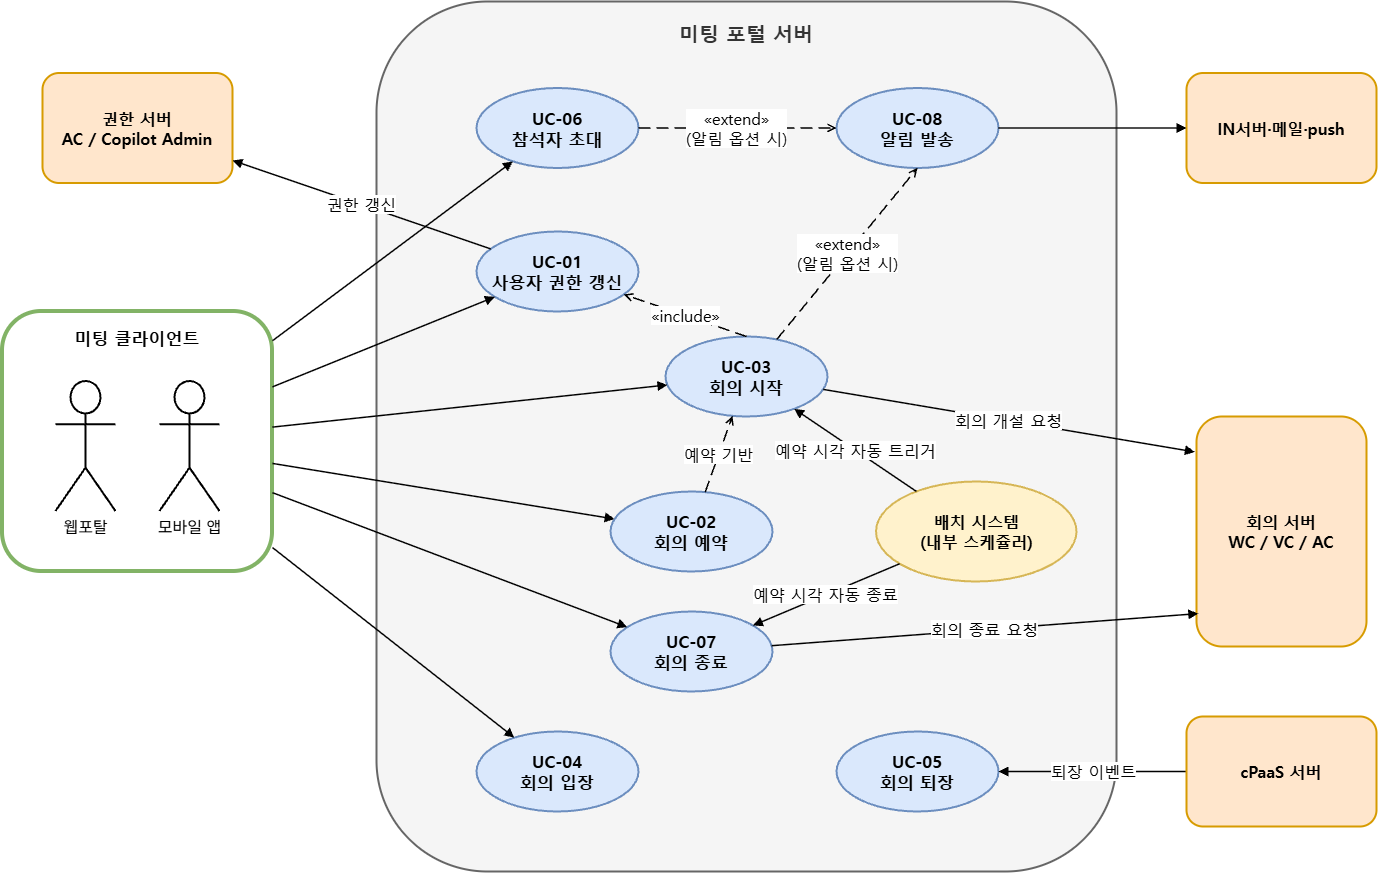

The diagram above was exported from draw.io. Its source (the exported page's mxGraphModel, read from the mxfile embedded in the PNG):
<mxGraphModel dx="3290" dy="1238" grid="1" gridSize="10" guides="1" tooltips="1" connect="1" arrows="1" fold="1" page="1" pageScale="1" pageWidth="827" pageHeight="1169" math="0" shadow="0">
  <root>
    <mxCell id="0" />
    <mxCell id="1" parent="0" />
    <mxCell id="MeetingPortal" parent="1" style="rounded=1;whiteSpace=wrap;html=1;strokeWidth=2;fontFamily=Malgun Gothic;fontSize=20;fontStyle=1;verticalAlign=top;spacingTop=14;fillColor=#f5f5f5;fontColor=#333333;strokeColor=#666666;" value="&lt;font&gt;미팅 포털 서버&lt;/font&gt;" vertex="1">
      <mxGeometry height="870" width="740" x="110" y="80" as="geometry" />
    </mxCell>
    <mxCell id="Clients" parent="1" style="rounded=1;whiteSpace=wrap;html=1;strokeWidth=4;fontFamily=Malgun Gothic;fontSize=17;fontStyle=1;verticalAlign=top;spacingTop=10;fillColor=none;strokeColor=#82b366;" value="미팅 클라이언트" vertex="1">
      <mxGeometry height="260" width="270" x="-264" y="390" as="geometry" />
    </mxCell>
    <mxCell id="Batch" parent="1" style="ellipse;whiteSpace=wrap;html=1;fillColor=#fff2cc;strokeColor=#d6b656;strokeWidth=2;fontFamily=Malgun Gothic;fontSize=16;fontStyle=1;rounded=1;align=center;verticalAlign=middle;" value="배치 시스템&lt;div&gt;(내부 스케쥴러)&lt;/div&gt;" vertex="1">
      <mxGeometry height="100" width="200.5" x="609.5" y="560" as="geometry" />
    </mxCell>
    <mxCell id="AuthServer" parent="1" style="rounded=1;whiteSpace=wrap;html=1;fillColor=#ffe6cc;strokeColor=#d79b00;strokeWidth=2;fontFamily=Malgun Gothic;fontSize=16;fontStyle=1;" value="권한 서버&lt;br&gt;AC / Copilot Admin" vertex="1">
      <mxGeometry height="110" width="190" x="-224" y="151.5" as="geometry" />
    </mxCell>
    <mxCell id="VendorServers" parent="1" style="rounded=1;whiteSpace=wrap;html=1;fillColor=#ffe6cc;strokeColor=#d79b00;strokeWidth=2;fontFamily=Malgun Gothic;fontSize=16;fontStyle=1;" value="회의 서버&lt;br&gt;WC / VC / AC" vertex="1">
      <mxGeometry height="230" width="170" x="930" y="495" as="geometry" />
    </mxCell>
    <mxCell id="InServer" parent="1" style="rounded=1;whiteSpace=wrap;html=1;fillColor=#ffe6cc;strokeColor=#d79b00;strokeWidth=2;fontFamily=Malgun Gothic;fontSize=16;fontStyle=1;" value="IN서버·메일·push" vertex="1">
      <mxGeometry height="110" width="190" x="920" y="151.5" as="geometry" />
    </mxCell>
    <mxCell id="UC01" parent="1" style="ellipse;whiteSpace=wrap;html=1;fillColor=#dae8fc;strokeColor=#6c8ebf;strokeWidth=2;fontFamily=Malgun Gothic;fontSize=17;fontStyle=1;fontColor=default;align=center;verticalAlign=middle;" value="UC-01&lt;br&gt;사용자 권한 갱신" vertex="1">
      <mxGeometry height="80" width="162" x="210" y="310" as="geometry" />
    </mxCell>
    <mxCell id="UC02" parent="1" style="ellipse;whiteSpace=wrap;html=1;fillColor=#dae8fc;strokeColor=#6c8ebf;strokeWidth=2;fontFamily=Malgun Gothic;fontSize=17;fontStyle=1;fontColor=default;align=center;verticalAlign=middle;" value="UC-02&lt;br&gt;회의 예약" vertex="1">
      <mxGeometry height="80" width="162" x="344" y="570" as="geometry" />
    </mxCell>
    <mxCell id="UC06" parent="1" style="ellipse;whiteSpace=wrap;html=1;fillColor=#dae8fc;strokeColor=#6c8ebf;strokeWidth=2;fontFamily=Malgun Gothic;fontSize=17;fontStyle=1;fontColor=default;align=center;verticalAlign=middle;" value="UC-06&lt;br&gt;참석자 초대" vertex="1">
      <mxGeometry height="80" width="162" x="210" y="166.5" as="geometry" />
    </mxCell>
    <mxCell id="UC03" parent="1" style="ellipse;whiteSpace=wrap;html=1;fillColor=#dae8fc;strokeColor=#6c8ebf;strokeWidth=2;fontFamily=Malgun Gothic;fontSize=17;fontStyle=1;fontColor=default;align=center;verticalAlign=middle;" value="UC-03&lt;br&gt;회의 시작" vertex="1">
      <mxGeometry height="80" width="162" x="399" y="415" as="geometry" />
    </mxCell>
    <mxCell id="UC04" parent="1" style="ellipse;whiteSpace=wrap;html=1;fillColor=#dae8fc;strokeColor=#6c8ebf;strokeWidth=2;fontFamily=Malgun Gothic;fontSize=17;fontStyle=1;fontColor=default;align=center;verticalAlign=middle;" value="UC-04&lt;br&gt;회의 입장" vertex="1">
      <mxGeometry height="80" width="162" x="210" y="810" as="geometry" />
    </mxCell>
    <mxCell id="UC05" parent="1" style="ellipse;whiteSpace=wrap;html=1;fillColor=#dae8fc;strokeColor=#6c8ebf;strokeWidth=2;fontFamily=Malgun Gothic;fontSize=17;fontStyle=1;" value="UC-05&lt;br&gt;회의 퇴장" vertex="1">
      <mxGeometry height="80" width="162" x="570" y="810" as="geometry" />
    </mxCell>
    <mxCell id="UC07" parent="1" style="ellipse;whiteSpace=wrap;html=1;fillColor=#dae8fc;strokeColor=#6c8ebf;strokeWidth=2;fontFamily=Malgun Gothic;fontSize=17;fontStyle=1;fontColor=default;align=center;verticalAlign=middle;" value="UC-07&lt;br&gt;회의 종료" vertex="1">
      <mxGeometry height="80" width="162" x="344" y="690" as="geometry" />
    </mxCell>
    <mxCell id="UC08" parent="1" style="ellipse;whiteSpace=wrap;html=1;fillColor=#dae8fc;strokeColor=#6c8ebf;strokeWidth=2;fontFamily=Malgun Gothic;fontSize=17;fontStyle=1;fontColor=default;align=center;verticalAlign=middle;" value="UC-08&lt;br&gt;알림 발송" vertex="1">
      <mxGeometry height="80" width="162" x="570" y="166.5" as="geometry" />
    </mxCell>
    <mxCell id="e1" edge="1" parent="1" source="Clients" style="endArrow=block;html=1;rounded=0;strokeWidth=1.5;fontFamily=Malgun Gothic;fontSize=11;" target="UC01">
      <mxGeometry relative="1" as="geometry" />
    </mxCell>
    <mxCell id="e2" edge="1" parent="1" source="Clients" style="endArrow=block;html=1;rounded=0;strokeWidth=1.5;fontFamily=Malgun Gothic;fontSize=11;" target="UC02">
      <mxGeometry relative="1" as="geometry" />
    </mxCell>
    <mxCell id="e3" edge="1" parent="1" source="Clients" style="endArrow=block;html=1;rounded=0;strokeWidth=1.5;fontFamily=Malgun Gothic;fontSize=11;" target="UC03">
      <mxGeometry relative="1" as="geometry" />
    </mxCell>
    <mxCell id="e4" edge="1" parent="1" source="Clients" style="endArrow=block;html=1;rounded=0;strokeWidth=1.5;fontFamily=Malgun Gothic;fontSize=11;" target="UC04">
      <mxGeometry relative="1" as="geometry" />
    </mxCell>
    <mxCell id="e5" edge="1" parent="1" source="Clients" style="endArrow=block;html=1;rounded=0;strokeWidth=1.5;fontFamily=Malgun Gothic;fontSize=11;" target="UC06">
      <mxGeometry relative="1" as="geometry" />
    </mxCell>
    <mxCell id="e6" edge="1" parent="1" source="Clients" style="endArrow=block;html=1;rounded=0;strokeWidth=1.5;fontFamily=Malgun Gothic;fontSize=11;" target="UC07">
      <mxGeometry relative="1" as="geometry" />
    </mxCell>
    <mxCell id="e7" edge="1" parent="1" source="UC02" style="endArrow=open;html=1;rounded=0;strokeWidth=1.5;dashed=1;dashPattern=8 4;fontFamily=Malgun Gothic;fontSize=16;" target="UC03" value="예약 기반">
      <mxGeometry relative="1" as="geometry" />
    </mxCell>
    <mxCell id="e8" edge="1" parent="1" source="Batch" style="endArrow=block;html=1;rounded=0;strokeWidth=1.5;fontFamily=Malgun Gothic;fontSize=16;" target="UC03" value="예약 시각 자동 트리거">
      <mxGeometry relative="1" as="geometry" />
    </mxCell>
    <mxCell id="e9" edge="1" parent="1" source="Batch" style="endArrow=block;html=1;rounded=0;strokeWidth=1.5;fontFamily=Malgun Gothic;fontSize=16;" target="UC07" value="예약 시각 자동 종료">
      <mxGeometry relative="1" as="geometry" />
    </mxCell>
    <mxCell id="e10" edge="1" parent="1" source="a2O6u-vghGyBG9bhwuoz-8" style="endArrow=block;html=1;rounded=0;strokeWidth=1.5;fontFamily=Malgun Gothic;fontSize=16;exitX=0;exitY=0.5;exitDx=0;exitDy=0;" target="UC05" value="퇴장 이벤트">
      <mxGeometry relative="1" as="geometry">
        <mxPoint x="919.9999999999818" y="850" as="sourcePoint" />
      </mxGeometry>
    </mxCell>
    <mxCell id="e11" edge="1" parent="1" source="UC01" style="endArrow=block;html=1;rounded=0;strokeWidth=1.5;fontFamily=Malgun Gothic;fontSize=16;" target="AuthServer" value="권한 갱신">
      <mxGeometry relative="1" as="geometry" />
    </mxCell>
    <mxCell id="e12" edge="1" parent="1" source="UC03" style="endArrow=block;html=1;rounded=0;strokeWidth=1.5;fontFamily=Malgun Gothic;fontSize=16;entryX=-0.01;entryY=0.154;entryDx=0;entryDy=0;entryPerimeter=0;" target="VendorServers" value="회의 개설 요청">
      <mxGeometry relative="1" as="geometry" />
    </mxCell>
    <mxCell id="e13" edge="1" parent="1" source="UC07" style="endArrow=block;html=1;rounded=0;strokeWidth=1.5;fontFamily=Malgun Gothic;fontSize=16;entryX=0.01;entryY=0.857;entryDx=0;entryDy=0;entryPerimeter=0;" target="VendorServers" value="회의 종료 요청">
      <mxGeometry relative="1" as="geometry">
        <mxPoint x="852.2800000000002" y="702.3100000000002" as="targetPoint" />
      </mxGeometry>
    </mxCell>
    <mxCell id="e14" edge="1" parent="1" source="UC03" style="endArrow=open;html=1;rounded=0;strokeWidth=1.5;dashed=1;dashPattern=8 4;fontFamily=Malgun Gothic;fontSize=16;exitX=0.5;exitY=0;exitDx=0;exitDy=0;" target="UC01" value="«include»">
      <mxGeometry relative="1" as="geometry" />
    </mxCell>
    <mxCell id="e15" edge="1" parent="1" source="UC03" style="endArrow=open;html=1;rounded=0;strokeWidth=1.5;dashed=1;dashPattern=8 4;fontFamily=Malgun Gothic;fontSize=16;entryX=0.5;entryY=1;entryDx=0;entryDy=0;" target="UC08" value="«extend»&lt;br&gt;(알림 옵션 시)">
      <mxGeometry relative="1" as="geometry">
        <mxPoint x="536.5720746844604" y="303.8595616346888" as="targetPoint" />
      </mxGeometry>
    </mxCell>
    <mxCell id="e16" edge="1" parent="1" source="UC06" style="endArrow=open;html=1;rounded=0;strokeWidth=1.5;dashed=1;dashPattern=8 4;fontFamily=Malgun Gothic;fontSize=16;" target="UC08" value="«extend»&lt;br&gt;(알림 옵션 시)">
      <mxGeometry relative="1" x="-0.0104" as="geometry">
        <mxPoint as="offset" />
      </mxGeometry>
    </mxCell>
    <mxCell id="e17" edge="1" parent="1" source="UC08" style="endArrow=block;html=1;rounded=0;strokeWidth=1.5;fontFamily=Malgun Gothic;fontSize=11;" target="InServer">
      <mxGeometry relative="1" as="geometry" />
    </mxCell>
    <mxCell id="a2O6u-vghGyBG9bhwuoz-2" parent="1" style="shape=umlActor;verticalLabelPosition=bottom;verticalAlign=top;html=1;outlineConnect=0;fontStyle=0;fontSize=16;strokeWidth=2;" value="웹포탈&lt;div&gt;&lt;br&gt;&lt;/div&gt;" vertex="1">
      <mxGeometry height="130" width="60" x="-211" y="459.5" as="geometry" />
    </mxCell>
    <mxCell id="a2O6u-vghGyBG9bhwuoz-5" parent="1" style="shape=umlActor;verticalLabelPosition=bottom;verticalAlign=top;html=1;outlineConnect=0;fontStyle=0;fontSize=16;strokeWidth=2;" value="모바일 앱&lt;div&gt;&lt;div&gt;&lt;br&gt;&lt;/div&gt;&lt;/div&gt;" vertex="1">
      <mxGeometry height="130" width="60" x="-107" y="459.5" as="geometry" />
    </mxCell>
    <mxCell id="a2O6u-vghGyBG9bhwuoz-8" parent="1" style="rounded=1;whiteSpace=wrap;html=1;fillColor=#ffe6cc;strokeColor=#d79b00;strokeWidth=2;fontFamily=Malgun Gothic;fontSize=16;fontStyle=1;" value="cPaaS 서버" vertex="1">
      <mxGeometry height="110" width="190" x="920" y="795" as="geometry" />
    </mxCell>
  </root>
</mxGraphModel>